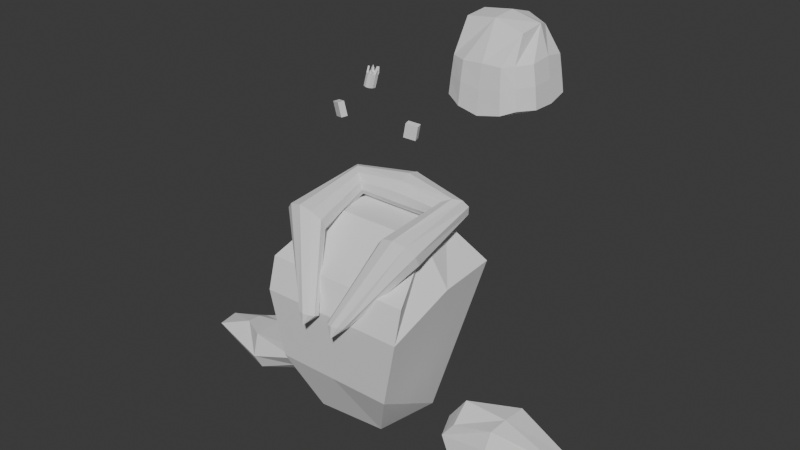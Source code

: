 # Source: king_generic_2.blend  (saved by Blender 4.5.90; exported with 4.5.12 LTS)
import bpy
from mathutils import Matrix  # noqa: F401  (used for matrix-valued properties, if any)

bpy.ops.wm.read_factory_settings(use_empty=True)
scene = bpy.context.scene
scene.name = 'Scene'

# ---- world
world_world = bpy.data.worlds.new('World'); scene.world = world_world
world_world.use_nodes = True; world_world.node_tree.nodes.clear()
_N = world_world.node_tree.nodes; _L = world_world.node_tree.links
n0 = _N.new('ShaderNodeOutputWorld'); n0.name = 'World Output'; n0.location = (200, 100)
n1 = _N.new('ShaderNodeBackground'); n1.name = 'Background'; n1.location = (-200, 100)
n1.inputs[0].default_value = (0.05088, 0.05088, 0.05088, 1.0)
_L.new(n1.outputs[0], n0.inputs[0])
n0.is_active_output = True
world_world.color = (0.05088, 0.05088, 0.05088)
world_world.sun_shadow_jitter_overblur = 0.0

# ---- meshes
me_cube_001 = bpy.data.meshes.new('Cube.001')
me_cube_001.from_pydata([(-0.8918, -1.022, 0.172), (-1.728, -1.698, 3.205), (-1.204, 0.4917, 0.2664), (-1.725, 1.237, 4.019), (0.74, -0.8871, 0.1701), (1.819, -1.698, 3.205), (1.108, 0.4917, 0.2784), (1.915, 1.265, 3.954), (-1.757, -1.459, 3.936), (-0.989, 0.8713, 4.797), (1.1, 0.8543, 4.773), (1.79, -1.459, 3.936), (0.6902, 1.219, 0.7085), (-1.004, 1.219, 0.7758), (-1.487, -1.572, 1.547), (1.422, -1.572, 1.547), (-0.03257, -1.572, 1.547), (1.928, -0.133, 3.856), (1.34, -0.152, 4.784), (0.0165, -1.459, 3.936), (0.1006, 1.037, 4.773), (0.1089, 1.448, 3.975), (-1.271, -0.1481, 4.784), (-1.819, -0.133, 3.9), (0.04562, -1.698, 3.205), (-0.1399, 1.219, 0.5789)], [], [(2, 23, 3, 13), (25, 21, 7, 12), (6, 12, 7, 17), (15, 16, 14, 0, 4), (2, 6, 4, 0), (21, 3, 9, 20), (10, 20, 9, 22, 8, 19, 11, 18), (17, 7, 10, 18), (23, 1, 8, 22), (5, 17, 18, 11), (2, 13, 25, 12, 6), (4, 6, 17, 5, 15), (15, 5, 24, 16), (16, 24, 1, 14), (24, 5, 11, 19), (7, 21, 20, 10), (3, 23, 22, 9), (1, 24, 19, 8), (13, 3, 21, 25), (0, 14, 1, 23, 2)])
_uv = me_cube_001.uv_layers.new(name='UVMap')
_uv.uv.foreach_set('vector', [0.375, 0.25, 0.625, 0.125, 0.625, 0.25, 0.5, 0.25, 0.5, 0.375, 0.625, 0.375, 0.625, 0.5, 0.5, 0.5, 0.375, 0.5, 0.5, 0.5, 0.625, 0.5, 0.625, 0.625, 0.5, 0.75, 0.5, 0.875, 0.5, 1.0, 0.375, 1.0, 0.375, 0.75, 0.125, 0.5, 0.375, 0.5, 0.375, 0.75, 0.125, 0.75, 0.625, 0.375, 0.625, 0.25, 0.625, 0.25, 0.625, 0.375, 0.625, 0.5, 0.75, 0.5, 0.875, 0.5, 0.875, 0.625, 0.875, 0.75, 0.75, 0.75, 0.625, 0.75, 0.625, 0.625, 0.625, 0.625, 0.625, 0.5, 0.625, 0.5, 0.625, 0.625, 0.625, 0.125, 0.625, 0.0, 0.625, 0.0, 0.625, 0.125, 0.625, 0.75, 0.625, 0.625, 0.625, 0.625, 0.625, 0.75, 0.375, 0.25, 0.5, 0.25, 0.5, 0.375, 0.5, 0.5, 0.375, 0.5, 0.375, 0.75, 0.375, 0.5, 0.625, 0.625, 0.625, 0.75, 0.5, 0.75, 0.5, 0.75, 0.625, 0.75, 0.625, 0.875, 0.5, 0.875, 0.5, 0.875, 0.625, 0.875, 0.625, 1.0, 0.5, 1.0, 0.625, 0.875, 0.625, 0.75, 0.625, 0.75, 0.625, 0.875, 0.625, 0.5, 0.625, 0.375, 0.625, 0.375, 0.625, 0.5, 0.625, 0.25, 0.625, 0.125, 0.625, 0.125, 0.625, 0.25, 0.625, 1.0, 0.625, 0.875, 0.625, 0.875, 0.625, 1.0, 0.5, 0.25, 0.625, 0.25, 0.625, 0.375, 0.5, 0.375, 0.375, 0.0, 0.5, 0.0, 0.625, 0.0, 0.625, 0.125, 0.375, 0.25])
me_cube_001.use_paint_bone_selection = False
me_cube_001.use_paint_mask_vertex = True
me_cube_001.update()
me_cube_011 = bpy.data.meshes.new('Cube.011')
me_cube_011.from_pydata([(2.464, -0.3565, -0.117), (0.5749, -0.6799, -0.3053), (2.448, 0.258, -0.221), (0.4761, 0.6853, -0.3254), (3.238, -0.2434, 0.3609), (0.5933, -0.5693, 0.3541), (3.325, 0.2741, 0.3517), (0.5596, 0.3918, 0.3925), (2.443, -0.07824, -0.2241), (1.637, -0.4455, -0.2977), (0.1066, 0.03029, -0.2778), (1.64, 0.6635, -0.2654), (3.475, 0.4002, 0.06841), (0.2454, 0.6767, -0.01464), (1.651, 0.5751, 0.6853), (3.28, -0.1531, 0.4108), (0.4382, 0.002563, 0.6213), (1.646, -0.5491, 0.6641), (3.463, -0.2317, 0.05528), (0.2848, -0.58, -0.05613), (-0.02569, 0.02428, -0.0169), (3.561, -0.144, 0.02894), (1.661, -0.7123, 0.2662), (1.671, -0.06835, 0.7273), (1.676, 0.788, 0.3077), (1.639, -0.0767, -0.3037)], [], [(25, 10, 3, 11), (24, 13, 7, 14), (23, 16, 5, 17), (22, 19, 1, 9), (21, 15, 4, 18), (20, 10, 1, 19), (16, 20, 19, 5), (7, 13, 20, 16), (13, 3, 10, 20), (8, 21, 18, 0), (2, 12, 21, 8), (12, 6, 15, 21), (18, 22, 9, 0), (4, 17, 22, 18), (17, 5, 19, 22), (15, 23, 17, 4), (6, 14, 23, 15), (14, 7, 16, 23), (12, 24, 14, 6), (2, 11, 24, 12), (11, 3, 13, 24), (8, 25, 11, 2), (0, 9, 25, 8), (9, 1, 10, 25)])
_uv = me_cube_011.uv_layers.new(name='UVMap')
_uv.uv.foreach_set('vector', [0.5, 0.125, 0.625, 0.125, 0.625, 0.25, 0.5, 0.25, 0.5, 0.375, 0.625, 0.375, 0.625, 0.5, 0.5, 0.5, 0.5, 0.625, 0.625, 0.625, 0.625, 0.75, 0.5, 0.75, 0.5, 0.875, 0.625, 0.875, 0.625, 1.0, 0.5, 1.0, 0.25, 0.625, 0.375, 0.625, 0.375, 0.75, 0.25, 0.75, 0.75, 0.625, 0.875, 0.625, 0.875, 0.75, 0.75, 0.75, 0.625, 0.625, 0.75, 0.625, 0.75, 0.75, 0.625, 0.75, 0.625, 0.5, 0.75, 0.5, 0.75, 0.625, 0.625, 0.625, 0.75, 0.5, 0.875, 0.5, 0.875, 0.625, 0.75, 0.625, 0.125, 0.625, 0.25, 0.625, 0.25, 0.75, 0.125, 0.75, 0.125, 0.5, 0.25, 0.5, 0.25, 0.625, 0.125, 0.625, 0.25, 0.5, 0.375, 0.5, 0.375, 0.625, 0.25, 0.625, 0.375, 0.875, 0.5, 0.875, 0.5, 1.0, 0.375, 1.0, 0.375, 0.75, 0.5, 0.75, 0.5, 0.875, 0.375, 0.875, 0.5, 0.75, 0.625, 0.75, 0.625, 0.875, 0.5, 0.875, 0.375, 0.625, 0.5, 0.625, 0.5, 0.75, 0.375, 0.75, 0.375, 0.5, 0.5, 0.5, 0.5, 0.625, 0.375, 0.625, 0.5, 0.5, 0.625, 0.5, 0.625, 0.625, 0.5, 0.625, 0.375, 0.375, 0.5, 0.375, 0.5, 0.5, 0.375, 0.5, 0.375, 0.25, 0.5, 0.25, 0.5, 0.375, 0.375, 0.375, 0.5, 0.25, 0.625, 0.25, 0.625, 0.375, 0.5, 0.375, 0.375, 0.125, 0.5, 0.125, 0.5, 0.25, 0.375, 0.25, 0.375, 0.0, 0.5, 0.0, 0.5, 0.125, 0.375, 0.125, 0.5, 0.0, 0.625, 0.0, 0.625, 0.125, 0.5, 0.125])
me_cube_011.use_paint_bone_selection = False
me_cube_011.use_paint_mask_vertex = True
me_cube_011.update()
me_cube_003 = bpy.data.meshes.new('Cube.003')
me_cube_003.from_pydata([(0.2198, -0.2248, -0.2917), (0.09338, -0.2588, 0.3942), (-0.1681, -0.01912, -0.4066), (-0.2946, -0.05315, 0.2794), (0.2946, 0.05315, -0.2794), (0.1681, 0.01912, 0.4066), (-0.09338, 0.2588, -0.3942), (-0.2198, 0.2248, 0.2917)], [], [(0, 1, 3, 2), (2, 3, 7, 6), (6, 7, 5, 4), (4, 5, 1, 0), (2, 6, 4, 0), (7, 3, 1, 5)])
_uv = me_cube_003.uv_layers.new(name='UVMap')
_uv.uv.foreach_set('vector', [0.375, 0.0, 0.625, 0.0, 0.625, 0.25, 0.375, 0.25, 0.375, 0.25, 0.625, 0.25, 0.625, 0.5, 0.375, 0.5, 0.375, 0.5, 0.625, 0.5, 0.625, 0.75, 0.375, 0.75, 0.375, 0.75, 0.625, 0.75, 0.625, 1.0, 0.375, 1.0, 0.125, 0.5, 0.375, 0.5, 0.375, 0.75, 0.125, 0.75, 0.625, 0.5, 0.875, 0.5, 0.875, 0.75, 0.625, 0.75])
me_cube_003.use_paint_bone_selection = False
me_cube_003.use_paint_mask_vertex = True
me_cube_003.update()
me_cube_002 = bpy.data.meshes.new('Cube.002')
me_cube_002.from_pydata([(0.5621, -0.8804, 0.1337), (0.7735, -0.5796, 1.772), (0.6816, 0.6972, 0.3561), (0.8925, 0.354, 1.723), (2.232, -0.8444, 0.1316), (2.084, -0.5235, 1.637), (2.304, 0.7153, 0.3605), (1.994, 0.4122, 1.605), (0.4215, 0.02878, 0.09272), (0.6309, -0.8208, 0.9796), (0.7735, 0.001243, 1.812), (0.7606, 0.6742, 0.9571), (1.444, 0.9917, 0.1413), (1.453, 0.6118, 1.718), (2.173, 0.7221, 0.9833), (2.494, 0.02426, 0.1225), (2.14, 0.01256, 1.735), (2.113, -0.7908, 1.031), (1.443, -1.092, -0.07209), (1.453, -0.5783, 1.857), (1.458, -0.001172, 1.902), (1.446, 0.06046, -0.3152), (1.473, -1.012, 1.022), (2.375, -0.01309, 1.12), (1.448, 0.9485, 0.974), (0.5348, 0.001976, 1.07), (0.444, -0.5105, 0.1064), (0.7175, 0.6881, 0.6689), (0.9328, 0.9635, 0.2468), (2.241, 0.7208, 0.6788), (2.486, 0.464, 0.2428), (2.179, -0.8289, 0.5957), (1.972, -1.053, 0.03492), (0.4513, 0.4905, 0.2285), (0.5949, -0.8536, 0.5688), (1.98, 0.9443, 0.2537), (2.481, -0.5046, 0.129), (0.9539, -1.074, 0.0241), (1.444, -0.5209, -0.2576), (1.445, 0.5351, -0.1322), (0.9063, 0.05319, -0.1824), (2.001, 0.04561, -0.1164), (0.9954, -0.9927, 0.9871), (1.916, -0.9924, 1.021), (1.447, -1.064, 0.4961), (2.353, -0.4887, 1.058), (2.36, 0.4574, 1.042), (2.438, 0.005588, 0.6348), (1.908, 0.9327, 0.976), (0.9829, 0.9394, 0.9624), (1.446, 0.9902, 0.5908), (0.5315, 0.4615, 1.011), (0.5375, -0.4935, 1.024), (0.4646, 0.01073, 0.6157), (0.4822, -0.5023, 0.5922), (0.4818, 0.4754, 0.6419), (0.9563, 0.9621, 0.6299), (1.944, 0.9489, 0.635), (2.427, 0.4598, 0.6515), (2.433, -0.5081, 0.6167), (1.943, -1.035, 0.5443), (0.9773, -1.047, 0.5322), (1.992, 0.5025, 0.04417), (0.9168, 0.5271, 0.001626), (0.9229, -0.5174, -0.1318), (1.989, -0.5098, -0.07656)], [], [(25, 10, 3, 11, 51), (24, 13, 7, 14, 48), (23, 16, 5, 17, 45), (22, 19, 1, 9, 42), (65, 36, 4, 32), (20, 10, 1, 19), (16, 20, 19, 5), (7, 13, 20, 16), (13, 3, 10, 20), (64, 38, 18, 37), (63, 39, 21, 40), (62, 30, 15, 41), (61, 42, 9, 34), (60, 43, 22, 44), (17, 5, 19, 22, 43), (59, 45, 17, 31), (58, 46, 23, 47), (14, 7, 16, 23, 46), (57, 48, 14, 29), (56, 49, 24, 50), (11, 3, 13, 24, 49), (55, 51, 11, 27), (54, 52, 25, 53), (9, 1, 10, 25, 52), (26, 54, 53, 8), (0, 34, 54, 26), (34, 9, 52, 54), (33, 55, 27, 2), (8, 53, 55, 33), (53, 25, 51, 55), (28, 56, 50, 12), (2, 27, 56, 28), (27, 11, 49, 56), (35, 57, 29, 6), (12, 50, 57, 35), (50, 24, 48, 57), (30, 58, 47, 15), (6, 29, 58, 30), (29, 14, 46, 58), (36, 59, 31, 4), (15, 47, 59, 36), (47, 23, 45, 59), (32, 60, 44, 18), (4, 31, 60, 32), (31, 17, 43, 60), (37, 61, 34, 0), (18, 44, 61, 37), (44, 22, 42, 61), (39, 62, 41, 21), (12, 35, 62, 39), (35, 6, 30, 62), (33, 63, 40, 8), (2, 28, 63, 33), (28, 12, 39, 63), (26, 64, 37, 0), (8, 40, 64, 26), (40, 21, 38, 64), (38, 65, 32, 18), (21, 41, 65, 38), (41, 15, 36, 65)])
_uv = me_cube_002.uv_layers.new(name='UVMap')
_uv.uv.foreach_set('vector', [0.5, 0.125, 0.625, 0.125, 0.625, 0.25, 0.5, 0.25, 0.5, 0.1875, 0.5, 0.375, 0.625, 0.375, 0.625, 0.5, 0.5, 0.5, 0.5, 0.4375, 0.5, 0.625, 0.625, 0.625, 0.625, 0.75, 0.5, 0.75, 0.5, 0.6875, 0.5, 0.875, 0.625, 0.875, 0.625, 1.0, 0.5, 1.0, 0.5, 0.9375, 0.3125, 0.6875, 0.375, 0.6875, 0.375, 0.75, 0.3125, 0.75, 0.75, 0.625, 0.875, 0.625, 0.875, 0.75, 0.75, 0.75, 0.625, 0.625, 0.75, 0.625, 0.75, 0.75, 0.625, 0.75, 0.625, 0.5, 0.75, 0.5, 0.75, 0.625, 0.625, 0.625, 0.75, 0.5, 0.875, 0.5, 0.875, 0.625, 0.75, 0.625, 0.1875, 0.6875, 0.25, 0.6875, 0.25, 0.75, 0.1875, 0.75, 0.1875, 0.5625, 0.25, 0.5625, 0.25, 0.625, 0.1875, 0.625, 0.3125, 0.5625, 0.375, 0.5625, 0.375, 0.625, 0.3125, 0.625, 0.4375, 0.9375, 0.5, 0.9375, 0.5, 1.0, 0.4375, 1.0, 0.4375, 0.8125, 0.5, 0.8125, 0.5, 0.875, 0.4375, 0.875, 0.5, 0.75, 0.625, 0.75, 0.625, 0.875, 0.5, 0.875, 0.5, 0.8125, 0.4375, 0.6875, 0.5, 0.6875, 0.5, 0.75, 0.4375, 0.75, 0.4375, 0.5625, 0.5, 0.5625, 0.5, 0.625, 0.4375, 0.625, 0.5, 0.5, 0.625, 0.5, 0.625, 0.625, 0.5, 0.625, 0.5, 0.5625, 0.4375, 0.4375, 0.5, 0.4375, 0.5, 0.5, 0.4375, 0.5, 0.4375, 0.3125, 0.5, 0.3125, 0.5, 0.375, 0.4375, 0.375, 0.5, 0.25, 0.625, 0.25, 0.625, 0.375, 0.5, 0.375, 0.5, 0.3125, 0.4375, 0.1875, 0.5, 0.1875, 0.5, 0.25, 0.4375, 0.25, 0.4375, 0.0625, 0.5, 0.0625, 0.5, 0.125, 0.4375, 0.125, 0.5, 0.0, 0.625, 0.0, 0.625, 0.125, 0.5, 0.125, 0.5, 0.0625, 0.375, 0.0625, 0.4375, 0.0625, 0.4375, 0.125, 0.375, 0.125, 0.375, 0.0, 0.4375, 0.0, 0.4375, 0.0625, 0.375, 0.0625, 0.4375, 0.0, 0.5, 0.0, 0.5, 0.0625, 0.4375, 0.0625, 0.375, 0.1875, 0.4375, 0.1875, 0.4375, 0.25, 0.375, 0.25, 0.375, 0.125, 0.4375, 0.125, 0.4375, 0.1875, 0.375, 0.1875, 0.4375, 0.125, 0.5, 0.125, 0.5, 0.1875, 0.4375, 0.1875, 0.375, 0.3125, 0.4375, 0.3125, 0.4375, 0.375, 0.375, 0.375, 0.375, 0.25, 0.4375, 0.25, 0.4375, 0.3125, 0.375, 0.3125, 0.4375, 0.25, 0.5, 0.25, 0.5, 0.3125, 0.4375, 0.3125, 0.375, 0.4375, 0.4375, 0.4375, 0.4375, 0.5, 0.375, 0.5, 0.375, 0.375, 0.4375, 0.375, 0.4375, 0.4375, 0.375, 0.4375, 0.4375, 0.375, 0.5, 0.375, 0.5, 0.4375, 0.4375, 0.4375, 0.375, 0.5625, 0.4375, 0.5625, 0.4375, 0.625, 0.375, 0.625, 0.375, 0.5, 0.4375, 0.5, 0.4375, 0.5625, 0.375, 0.5625, 0.4375, 0.5, 0.5, 0.5, 0.5, 0.5625, 0.4375, 0.5625, 0.375, 0.6875, 0.4375, 0.6875, 0.4375, 0.75, 0.375, 0.75, 0.375, 0.625, 0.4375, 0.625, 0.4375, 0.6875, 0.375, 0.6875, 0.4375, 0.625, 0.5, 0.625, 0.5, 0.6875, 0.4375, 0.6875, 0.375, 0.8125, 0.4375, 0.8125, 0.4375, 0.875, 0.375, 0.875, 0.375, 0.75, 0.4375, 0.75, 0.4375, 0.8125, 0.375, 0.8125, 0.4375, 0.75, 0.5, 0.75, 0.5, 0.8125, 0.4375, 0.8125, 0.375, 0.9375, 0.4375, 0.9375, 0.4375, 1.0, 0.375, 1.0, 0.375, 0.875, 0.4375, 0.875, 0.4375, 0.9375, 0.375, 0.9375, 0.4375, 0.875, 0.5, 0.875, 0.5, 0.9375, 0.4375, 0.9375, 0.25, 0.5625, 0.3125, 0.5625, 0.3125, 0.625, 0.25, 0.625, 0.25, 0.5, 0.3125, 0.5, 0.3125, 0.5625, 0.25, 0.5625, 0.3125, 0.5, 0.375, 0.5, 0.375, 0.5625, 0.3125, 0.5625, 0.125, 0.5625, 0.1875, 0.5625, 0.1875, 0.625, 0.125, 0.625, 0.125, 0.5, 0.1875, 0.5, 0.1875, 0.5625, 0.125, 0.5625, 0.1875, 0.5, 0.25, 0.5, 0.25, 0.5625, 0.1875, 0.5625, 0.125, 0.6875, 0.1875, 0.6875, 0.1875, 0.75, 0.125, 0.75, 0.125, 0.625, 0.1875, 0.625, 0.1875, 0.6875, 0.125, 0.6875, 0.1875, 0.625, 0.25, 0.625, 0.25, 0.6875, 0.1875, 0.6875, 0.25, 0.6875, 0.3125, 0.6875, 0.3125, 0.75, 0.25, 0.75, 0.25, 0.625, 0.3125, 0.625, 0.3125, 0.6875, 0.25, 0.6875, 0.3125, 0.625, 0.375, 0.625, 0.375, 0.6875, 0.3125, 0.6875])
me_cube_002.use_paint_bone_selection = False
me_cube_002.use_paint_mask_vertex = True
me_cube_002.update()
me_cylinder_001 = bpy.data.meshes.new('Cylinder.001')
me_cylinder_001.from_pydata([(0.0, 0.1374, -0.1963), (0.01379, 0.1252, 0.0972), (0.0694, 0.1112, -0.1963), (0.08318, 0.09898, 0.0972), (0.1123, 0.04246, -0.1963), (0.1261, 0.03028, 0.0972), (0.1123, -0.04246, -0.1963), (0.1261, -0.05464, 0.0972), (0.0694, -0.1112, -0.1963), (0.08318, -0.1233, 0.0972), (0.0, -0.1374, -0.1963), (0.01379, -0.1496, 0.0972), (-0.0694, -0.1112, -0.1963), (-0.05561, -0.1233, 0.0972), (-0.1123, -0.04246, -0.1963), (-0.0985, -0.05464, 0.0972), (-0.1123, 0.04246, -0.1963), (-0.0985, 0.03028, 0.0972), (-0.0694, 0.1112, -0.1963), (-0.05561, 0.09898, 0.0972), (0.04849, 0.1121, 0.224), (0.1261, -0.01218, 0.224), (0.04849, -0.1365, 0.224), (-0.07705, -0.08899, 0.224), (-0.07705, 0.06463, 0.224), (-0.01773, 0.07533, 0.0972), (-0.06061, 0.00663, 0.0972), (-0.03917, 0.04098, 0.224), (0.06039, 0.03871, 0.0972), (-0.009005, 0.06495, 0.0972), (0.02569, 0.05183, 0.224), (0.08333, -0.05464, 0.0972), (0.08333, 0.03028, 0.0972), (0.08333, -0.01218, 0.224), (0.0007707, -0.1152, 0.0972), (0.07017, -0.08892, 0.0972), (0.03547, -0.102, 0.224), (-0.06983, -0.03674, 0.0972), (-0.02694, -0.1054, 0.0972), (-0.04838, -0.0711, 0.224)], [], [(0, 1, 3, 2), (2, 3, 5, 4), (4, 5, 7, 6), (6, 7, 9, 8), (8, 9, 11, 10), (10, 11, 13, 12), (12, 13, 15, 14), (14, 15, 17, 16), (3, 1, 19, 17, 15, 13, 11, 9, 7, 5), (16, 17, 19, 18), (18, 19, 1, 0), (0, 2, 4, 6, 8, 10, 12, 14, 16, 18), (23, 15, 37, 39), (11, 22, 36, 34), (3, 20, 30, 28), (7, 21, 33, 31), (17, 24, 27, 26), (25, 26, 27), (24, 19, 25, 27), (19, 17, 26, 25), (29, 28, 30), (20, 1, 29, 30), (1, 3, 28, 29), (32, 31, 33), (21, 5, 32, 33), (5, 7, 31, 32), (35, 34, 36), (22, 9, 35, 36), (9, 11, 34, 35), (38, 39, 37), (13, 23, 39, 38), (15, 13, 38, 37)])
_uv = me_cylinder_001.uv_layers.new(name='UVMap')
_uv.uv.foreach_set('vector', [1.0, 0.5, 1.0, 1.0, 0.9, 1.0, 0.9, 0.5, 0.9, 0.5, 0.9, 1.0, 0.8, 1.0, 0.8, 0.5, 0.8, 0.5, 0.8, 1.0, 0.7, 1.0, 0.7, 0.5, 0.7, 0.5, 0.7, 1.0, 0.6, 1.0, 0.6, 0.5, 0.6, 0.5, 0.6, 1.0, 0.5, 1.0, 0.5, 0.5, 0.5, 0.5, 0.5, 1.0, 0.4, 1.0, 0.4, 0.5, 0.4, 0.5, 0.4, 1.0, 0.3, 1.0, 0.3, 0.5, 0.3, 0.5, 0.3, 1.0, 0.2, 1.0, 0.2, 0.5, 0.3911, 0.4442, 0.25, 0.49, 0.1089, 0.4442, 0.02175, 0.3242, 0.02175, 0.1758, 0.1089, 0.05584, 0.25, 0.01, 0.3911, 0.05584, 0.4783, 0.1758, 0.4783, 0.3242, 0.2, 0.5, 0.2, 1.0, 0.1, 1.0, 0.1, 0.5, 0.1, 0.5, 0.1, 1.0, -7.451e-08, 1.0, -7.451e-08, 0.5, 0.75, 0.49, 0.8911, 0.4442, 0.9783, 0.3242, 0.9783, 0.1758, 0.8911, 0.05584, 0.75, 0.01, 0.6089, 0.05584, 0.5217, 0.1758, 0.5217, 0.3242, 0.6089, 0.4442, 0.0, 0.0, 0.0, 0.0, 0.0, 0.0, 0.0, 0.0, 0.0, 0.0, 0.0, 0.0, 0.0, 0.0, 0.0, 0.0, 0.0, 0.0, 0.0, 0.0, 0.0, 0.0, 0.0, 0.0, 0.0, 0.0, 0.0, 0.0, 0.0, 0.0, 0.0, 0.0, 0.0, 0.0, 0.0, 0.0, 0.0, 0.0, 0.0, 0.0, 0.1089, 0.4442, 0.02175, 0.3242, 0.1089, 0.4442, 0.0, 0.0, 0.0, 0.0, 0.0, 0.0, 0.0, 0.0, 0.1, 1.0, 0.2, 1.0, 0.2, 1.0, 0.1, 1.0, 1.0, 1.0, 0.9, 1.0, 1.0, 1.0, 0.0, 0.0, 0.0, 0.0, 0.0, 0.0, 0.0, 0.0, 0.25, 0.49, 0.3911, 0.4442, 0.3911, 0.4442, 0.25, 0.49, 0.8, 1.0, 0.7, 1.0, 0.8, 1.0, 0.0, 0.0, 0.0, 0.0, 0.0, 0.0, 0.0, 0.0, 0.4783, 0.3242, 0.4783, 0.1758, 0.4783, 0.1758, 0.4783, 0.3242, 0.6, 1.0, 0.5, 1.0, 0.6, 1.0, 0.0, 0.0, 0.0, 0.0, 0.0, 0.0, 0.0, 0.0, 0.3911, 0.05584, 0.25, 0.01, 0.25, 0.01, 0.3911, 0.05584, 0.4, 1.0, 0.4, 1.0, 0.3, 1.0, 0.0, 0.0, 0.0, 0.0, 0.0, 0.0, 0.0, 0.0, 0.02175, 0.1758, 0.1089, 0.05584, 0.1089, 0.05584, 0.02175, 0.1758])
me_cylinder_001.use_paint_bone_selection = False
me_cylinder_001.use_paint_mask_vertex = True
me_cylinder_001.update()
me_cube_004 = bpy.data.meshes.new('Cube.004')
me_cube_004.from_pydata([(0.2198, -0.2248, -0.2917), (0.09338, -0.2588, 0.3942), (-0.1681, -0.01912, -0.4066), (-0.2946, -0.05315, 0.2794), (0.2946, 0.05315, -0.2794), (0.1681, 0.01912, 0.4066), (-0.09338, 0.2588, -0.3942), (-0.2198, 0.2248, 0.2917)], [], [(0, 1, 3, 2), (2, 3, 7, 6), (6, 7, 5, 4), (4, 5, 1, 0), (2, 6, 4, 0), (7, 3, 1, 5)])
_uv = me_cube_004.uv_layers.new(name='UVMap')
_uv.uv.foreach_set('vector', [0.375, 0.0, 0.625, 0.0, 0.625, 0.25, 0.375, 0.25, 0.375, 0.25, 0.625, 0.25, 0.625, 0.5, 0.375, 0.5, 0.375, 0.5, 0.625, 0.5, 0.625, 0.75, 0.375, 0.75, 0.375, 0.75, 0.625, 0.75, 0.625, 1.0, 0.375, 1.0, 0.125, 0.5, 0.375, 0.5, 0.375, 0.75, 0.125, 0.75, 0.625, 0.5, 0.875, 0.5, 0.875, 0.75, 0.625, 0.75])
me_cube_004.update()
me_cube_006 = bpy.data.meshes.new('Cube.006')
me_cube_006.from_pydata([(2.464, -0.3565, -0.117), (0.5749, -0.6799, -0.3053), (2.448, 0.258, -0.221), (0.4761, 0.6853, -0.3254), (3.238, -0.2434, 0.3609), (0.5933, -0.5693, 0.3541), (3.325, 0.2741, 0.3517), (0.5596, 0.3918, 0.3925), (2.443, -0.07824, -0.2241), (1.637, -0.4455, -0.2977), (0.1066, 0.03029, -0.2778), (1.64, 0.6635, -0.2654), (3.475, 0.4002, 0.06841), (0.2454, 0.6767, -0.01464), (1.651, 0.5751, 0.6853), (3.28, -0.1531, 0.4108), (0.4382, 0.002563, 0.6213), (1.646, -0.5491, 0.6641), (3.463, -0.2317, 0.05528), (0.2848, -0.58, -0.05613), (-0.02569, 0.02428, -0.0169), (3.561, -0.144, 0.02894), (1.661, -0.7123, 0.2662), (1.671, -0.06835, 0.7273), (1.676, 0.788, 0.3077), (1.639, -0.0767, -0.3037)], [], [(25, 10, 3, 11), (24, 13, 7, 14), (23, 16, 5, 17), (22, 19, 1, 9), (21, 15, 4, 18), (20, 10, 1, 19), (16, 20, 19, 5), (7, 13, 20, 16), (13, 3, 10, 20), (8, 21, 18, 0), (2, 12, 21, 8), (12, 6, 15, 21), (18, 22, 9, 0), (4, 17, 22, 18), (17, 5, 19, 22), (15, 23, 17, 4), (6, 14, 23, 15), (14, 7, 16, 23), (12, 24, 14, 6), (2, 11, 24, 12), (11, 3, 13, 24), (8, 25, 11, 2), (0, 9, 25, 8), (9, 1, 10, 25)])
_uv = me_cube_006.uv_layers.new(name='UVMap')
_uv.uv.foreach_set('vector', [0.5, 0.125, 0.625, 0.125, 0.625, 0.25, 0.5, 0.25, 0.5, 0.375, 0.625, 0.375, 0.625, 0.5, 0.5, 0.5, 0.5, 0.625, 0.625, 0.625, 0.625, 0.75, 0.5, 0.75, 0.5, 0.875, 0.625, 0.875, 0.625, 1.0, 0.5, 1.0, 0.25, 0.625, 0.375, 0.625, 0.375, 0.75, 0.25, 0.75, 0.75, 0.625, 0.875, 0.625, 0.875, 0.75, 0.75, 0.75, 0.625, 0.625, 0.75, 0.625, 0.75, 0.75, 0.625, 0.75, 0.625, 0.5, 0.75, 0.5, 0.75, 0.625, 0.625, 0.625, 0.75, 0.5, 0.875, 0.5, 0.875, 0.625, 0.75, 0.625, 0.125, 0.625, 0.25, 0.625, 0.25, 0.75, 0.125, 0.75, 0.125, 0.5, 0.25, 0.5, 0.25, 0.625, 0.125, 0.625, 0.25, 0.5, 0.375, 0.5, 0.375, 0.625, 0.25, 0.625, 0.375, 0.875, 0.5, 0.875, 0.5, 1.0, 0.375, 1.0, 0.375, 0.75, 0.5, 0.75, 0.5, 0.875, 0.375, 0.875, 0.5, 0.75, 0.625, 0.75, 0.625, 0.875, 0.5, 0.875, 0.375, 0.625, 0.5, 0.625, 0.5, 0.75, 0.375, 0.75, 0.375, 0.5, 0.5, 0.5, 0.5, 0.625, 0.375, 0.625, 0.5, 0.5, 0.625, 0.5, 0.625, 0.625, 0.5, 0.625, 0.375, 0.375, 0.5, 0.375, 0.5, 0.5, 0.375, 0.5, 0.375, 0.25, 0.5, 0.25, 0.5, 0.375, 0.375, 0.375, 0.5, 0.25, 0.625, 0.25, 0.625, 0.375, 0.5, 0.375, 0.375, 0.125, 0.5, 0.125, 0.5, 0.25, 0.375, 0.25, 0.375, 0.0, 0.5, 0.0, 0.5, 0.125, 0.375, 0.125, 0.5, 0.0, 0.625, 0.0, 0.625, 0.125, 0.5, 0.125])
me_cube_006.use_paint_bone_selection = False
me_cube_006.use_paint_mask_vertex = True
me_cube_006.update()
me_cube_007 = bpy.data.meshes.new('Cube.007')
me_cube_007.from_pydata([(-0.2313, -2.033, 3.29), (-0.3628, -2.071, 3.303), (-1.279, 0.73, 5.442), (-1.24, -1.148, 5.203), (-1.113, 0.5795, 5.381), (-0.9441, -1.11, 5.13), (-0.9952, 0.5016, 5.221), (-0.7614, -1.012, 4.939), (-0.9708, 0.5261, 5.022), (-0.7614, -0.8894, 4.704), (-1.049, 0.6436, 4.862), (-0.9441, -0.7906, 4.513), (-1.2, 0.8092, 4.801), (-1.24, -0.7529, 4.44), (-1.366, 0.9598, 4.862), (-1.535, -0.7906, 4.513), (-1.484, 1.038, 5.022), (-1.718, -0.8894, 4.704), (-1.508, 1.013, 5.221), (-1.718, -1.012, 4.939), (-1.43, 0.8957, 5.381), (-1.535, -1.11, 5.13), (-0.15, -1.934, 3.257), (-0.15, -1.812, 3.216), (-0.2313, -1.712, 3.183), (-0.3628, -1.674, 3.17), (-0.4943, -1.712, 3.183), (-0.5755, -1.812, 3.216), (-0.5755, -1.934, 3.257), (-0.4943, -2.033, 3.29), (0.04889, 0.9274, 5.578), (0.04274, 0.6507, 5.493), (0.03747, 0.4841, 5.285), (0.03509, 0.4914, 5.035), (0.03651, 0.6697, 4.837), (0.04118, 0.9509, 4.767), (0.04733, 1.228, 4.853), (0.0526, 1.394, 5.061), (0.05498, 1.387, 5.311), (0.05357, 1.209, 5.509), (-0.3628, -2.09, 3.018), (0.3012, -2.033, 3.29), (0.4327, -2.071, 3.303), (1.349, 0.73, 5.442), (1.31, -1.148, 5.203), (1.183, 0.5795, 5.381), (1.014, -1.11, 5.13), (1.065, 0.5016, 5.221), (0.8314, -1.012, 4.939), (1.041, 0.5261, 5.022), (0.8314, -0.8894, 4.704), (1.119, 0.6436, 4.862), (1.014, -0.7906, 4.513), (1.27, 0.8092, 4.801), (1.31, -0.7529, 4.44), (1.436, 0.9598, 4.862), (1.605, -0.7906, 4.513), (1.554, 1.038, 5.022), (1.788, -0.8894, 4.704), (1.578, 1.013, 5.221), (1.788, -1.012, 4.939), (1.5, 0.8957, 5.381), (1.605, -1.11, 5.13), (0.22, -1.934, 3.257), (0.22, -1.812, 3.216), (0.3012, -1.712, 3.183), (0.4327, -1.674, 3.17), (0.5642, -1.712, 3.183), (0.6455, -1.812, 3.216), (0.6455, -1.934, 3.257), (0.5642, -2.033, 3.29), (0.02107, 0.9274, 5.578), (0.02722, 0.6507, 5.493), (0.03249, 0.4841, 5.285), (0.03487, 0.4914, 5.035), (0.03346, 0.6697, 4.837), (0.02878, 0.9509, 4.767), (0.02263, 1.228, 4.853), (0.01736, 1.394, 5.061), (0.01498, 1.387, 5.311), (0.0164, 1.209, 5.509), (0.4327, -2.09, 3.018)], [], [(13, 11, 24, 25), (2, 3, 5, 4), (17, 15, 26, 27), (4, 5, 7, 6), (21, 19, 28, 29), (6, 7, 9, 8), (5, 3, 1, 0), (8, 9, 11, 10), (3, 21, 29, 1), (10, 11, 13, 12), (7, 5, 0, 22), (12, 13, 15, 14), (11, 9, 23, 24), (14, 15, 17, 16), (15, 13, 25, 26), (16, 17, 19, 18), (19, 17, 27, 28), (29, 28, 40), (18, 19, 21, 20), (9, 7, 22, 23), (20, 21, 3, 2), (14, 16, 37, 36), (30, 31, 32, 33, 34, 35, 36, 37, 38, 39), (10, 12, 35, 34), (20, 2, 30, 39), (6, 8, 33, 32), (16, 18, 38, 37), (12, 14, 36, 35), (8, 10, 34, 33), (2, 4, 31, 30), (4, 6, 32, 31), (18, 20, 39, 38), (0, 1, 40), (23, 22, 40), (25, 24, 40), (27, 26, 40), (22, 0, 40), (24, 23, 40), (26, 25, 40), (1, 29, 40), (28, 27, 40), (54, 66, 65, 52), (43, 45, 46, 44), (58, 68, 67, 56), (45, 47, 48, 46), (62, 70, 69, 60), (47, 49, 50, 48), (46, 41, 42, 44), (49, 51, 52, 50), (44, 42, 70, 62), (51, 53, 54, 52), (48, 63, 41, 46), (53, 55, 56, 54), (52, 65, 64, 50), (55, 57, 58, 56), (56, 67, 66, 54), (57, 59, 60, 58), (60, 69, 68, 58), (70, 81, 69), (59, 61, 62, 60), (50, 64, 63, 48), (61, 43, 44, 62), (55, 77, 78, 57), (71, 80, 79, 78, 77, 76, 75, 74, 73, 72), (51, 75, 76, 53), (61, 80, 71, 43), (47, 73, 74, 49), (57, 78, 79, 59), (53, 76, 77, 55), (49, 74, 75, 51), (43, 71, 72, 45), (45, 72, 73, 47), (59, 79, 80, 61), (41, 81, 42), (64, 81, 63), (66, 81, 65), (68, 81, 67), (63, 81, 41), (65, 81, 64), (67, 81, 66), (42, 81, 70), (69, 81, 68)])
_uv = me_cube_007.uv_layers.new(name='UVMap')
_uv.uv.foreach_set('vector', [0.5, 1.0, 0.6, 1.0, 0.6, 1.0, 0.5, 1.0, 1.0, 0.5, 1.0, 1.0, 0.9, 1.0, 0.9, 0.5, 0.3, 1.0, 0.4, 1.0, 0.4, 1.0, 0.3, 1.0, 0.9, 0.5, 0.9, 1.0, 0.8, 1.0, 0.8, 0.5, 0.1, 1.0, 0.2, 1.0, 0.2, 1.0, 0.1, 1.0, 0.8, 0.5, 0.8, 1.0, 0.7, 1.0, 0.7, 0.5, 0.9, 1.0, 1.0, 1.0, 1.0, 1.0, 0.9, 1.0, 0.7, 0.5, 0.7, 1.0, 0.6, 1.0, 0.6, 0.5, -7.451e-08, 1.0, 0.1, 1.0, 0.1, 1.0, -7.451e-08, 1.0, 0.6, 0.5, 0.6, 1.0, 0.5, 1.0, 0.5, 0.5, 0.8, 1.0, 0.9, 1.0, 0.9, 1.0, 0.8, 1.0, 0.5, 0.5, 0.5, 1.0, 0.4, 1.0, 0.4, 0.5, 0.6, 1.0, 0.7, 1.0, 0.7, 1.0, 0.6, 1.0, 0.4, 0.5, 0.4, 1.0, 0.3, 1.0, 0.3, 0.5, 0.4, 1.0, 0.5, 1.0, 0.5, 1.0, 0.4, 1.0, 0.3, 0.5, 0.3, 1.0, 0.2, 1.0, 0.2, 0.5, 0.2, 1.0, 0.3, 1.0, 0.3, 1.0, 0.2, 1.0, 0.1, 1.0, 0.2, 1.0, 0.1, 1.0, 0.2, 0.5, 0.2, 1.0, 0.1, 1.0, 0.1, 0.5, 0.7, 1.0, 0.8, 1.0, 0.8, 1.0, 0.7, 1.0, 0.1, 0.5, 0.1, 1.0, -7.451e-08, 1.0, -7.451e-08, 0.5, 0.4, 0.5, 0.3, 0.5, 0.3, 0.5, 0.4, 0.5, 0.75, 0.49, 0.8911, 0.4442, 0.9783, 0.3242, 0.9783, 0.1758, 0.8911, 0.05584, 0.75, 0.01, 0.6089, 0.05584, 0.5217, 0.1758, 0.5217, 0.3242, 0.6089, 0.4442, 0.6, 0.5, 0.5, 0.5, 0.5, 0.5, 0.6, 0.5, 0.1, 0.5, -7.451e-08, 0.5, -7.451e-08, 0.5, 0.1, 0.5, 0.8, 0.5, 0.7, 0.5, 0.7, 0.5, 0.8, 0.5, 0.3, 0.5, 0.2, 0.5, 0.2, 0.5, 0.3, 0.5, 0.5, 0.5, 0.4, 0.5, 0.4, 0.5, 0.5, 0.5, 0.7, 0.5, 0.6, 0.5, 0.6, 0.5, 0.7, 0.5, 1.0, 0.5, 0.9, 0.5, 0.9, 0.5, 1.0, 0.5, 0.9, 0.5, 0.8, 0.5, 0.8, 0.5, 0.9, 0.5, 0.2, 0.5, 0.1, 0.5, 0.1, 0.5, 0.2, 0.5, 0.9, 1.0, 1.0, 1.0, 0.9, 1.0, 0.7, 1.0, 0.8, 1.0, 0.7, 1.0, 0.5, 1.0, 0.6, 1.0, 0.5, 1.0, 0.3, 1.0, 0.4, 1.0, 0.3, 1.0, 0.8, 1.0, 0.9, 1.0, 0.8, 1.0, 0.6, 1.0, 0.7, 1.0, 0.6, 1.0, 0.4, 1.0, 0.5, 1.0, 0.4, 1.0, -7.451e-08, 1.0, 0.1, 1.0, -7.451e-08, 1.0, 0.2, 1.0, 0.3, 1.0, 0.2, 1.0, 0.5, 1.0, 0.5, 1.0, 0.6, 1.0, 0.6, 1.0, 1.0, 0.5, 0.9, 0.5, 0.9, 1.0, 1.0, 1.0, 0.3, 1.0, 0.3, 1.0, 0.4, 1.0, 0.4, 1.0, 0.9, 0.5, 0.8, 0.5, 0.8, 1.0, 0.9, 1.0, 0.1, 1.0, 0.1, 1.0, 0.2, 1.0, 0.2, 1.0, 0.8, 0.5, 0.7, 0.5, 0.7, 1.0, 0.8, 1.0, 0.9, 1.0, 0.9, 1.0, 1.0, 1.0, 1.0, 1.0, 0.7, 0.5, 0.6, 0.5, 0.6, 1.0, 0.7, 1.0, -7.451e-08, 1.0, -7.451e-08, 1.0, 0.1, 1.0, 0.1, 1.0, 0.6, 0.5, 0.5, 0.5, 0.5, 1.0, 0.6, 1.0, 0.8, 1.0, 0.8, 1.0, 0.9, 1.0, 0.9, 1.0, 0.5, 0.5, 0.4, 0.5, 0.4, 1.0, 0.5, 1.0, 0.6, 1.0, 0.6, 1.0, 0.7, 1.0, 0.7, 1.0, 0.4, 0.5, 0.3, 0.5, 0.3, 1.0, 0.4, 1.0, 0.4, 1.0, 0.4, 1.0, 0.5, 1.0, 0.5, 1.0, 0.3, 0.5, 0.2, 0.5, 0.2, 1.0, 0.3, 1.0, 0.2, 1.0, 0.2, 1.0, 0.3, 1.0, 0.3, 1.0, 0.1, 1.0, 0.1, 1.0, 0.2, 1.0, 0.2, 0.5, 0.1, 0.5, 0.1, 1.0, 0.2, 1.0, 0.7, 1.0, 0.7, 1.0, 0.8, 1.0, 0.8, 1.0, 0.1, 0.5, -7.451e-08, 0.5, -7.451e-08, 1.0, 0.1, 1.0, 0.4, 0.5, 0.4, 0.5, 0.3, 0.5, 0.3, 0.5, 0.75, 0.49, 0.6089, 0.4442, 0.5217, 0.3242, 0.5217, 0.1758, 0.6089, 0.05584, 0.75, 0.01, 0.8911, 0.05584, 0.9783, 0.1758, 0.9783, 0.3242, 0.8911, 0.4442, 0.6, 0.5, 0.6, 0.5, 0.5, 0.5, 0.5, 0.5, 0.1, 0.5, 0.1, 0.5, -7.451e-08, 0.5, -7.451e-08, 0.5, 0.8, 0.5, 0.8, 0.5, 0.7, 0.5, 0.7, 0.5, 0.3, 0.5, 0.3, 0.5, 0.2, 0.5, 0.2, 0.5, 0.5, 0.5, 0.5, 0.5, 0.4, 0.5, 0.4, 0.5, 0.7, 0.5, 0.7, 0.5, 0.6, 0.5, 0.6, 0.5, 1.0, 0.5, 1.0, 0.5, 0.9, 0.5, 0.9, 0.5, 0.9, 0.5, 0.9, 0.5, 0.8, 0.5, 0.8, 0.5, 0.2, 0.5, 0.2, 0.5, 0.1, 0.5, 0.1, 0.5, 0.9, 1.0, 0.9, 1.0, 1.0, 1.0, 0.7, 1.0, 0.7, 1.0, 0.8, 1.0, 0.5, 1.0, 0.5, 1.0, 0.6, 1.0, 0.3, 1.0, 0.3, 1.0, 0.4, 1.0, 0.8, 1.0, 0.8, 1.0, 0.9, 1.0, 0.6, 1.0, 0.6, 1.0, 0.7, 1.0, 0.4, 1.0, 0.4, 1.0, 0.5, 1.0, -7.451e-08, 1.0, -7.451e-08, 1.0, 0.1, 1.0, 0.2, 1.0, 0.2, 1.0, 0.3, 1.0])
me_cube_007.use_paint_bone_selection = False
me_cube_007.use_paint_mask_vertex = True
me_cube_007.update()
arm_mannequin_rig = bpy.data.armatures.new('mannequin_rig')  # bones are not reproduced

# ---- objects
ob_mannequin = bpy.data.objects.new('Mannequin', arm_mannequin_rig)
ob_body = bpy.data.objects.new('body', me_cube_001)
ob_left_arm = bpy.data.objects.new('left arm', me_cube_011)
ob_right_ear = bpy.data.objects.new('right ear', me_cube_003)
ob_head = bpy.data.objects.new('head', me_cube_002)
ob_crownlet = bpy.data.objects.new('crownlet', me_cylinder_001)
ob_left_ear = bpy.data.objects.new('left ear', me_cube_004)
ob_right_arm = bpy.data.objects.new('right arm', me_cube_006)
ob_erminfur = bpy.data.objects.new('erminfur', me_cube_007)

# ---- transforms, parenting, visibility, modifiers, constraints
ob_mannequin.location = (0.02075, -0.00703, 4.335)
ob_mannequin.display_type = 'WIRE'
ob_mannequin.show_name = True
ob_mannequin.show_in_front = True
ob_body.parent = ob_mannequin
ob_body.matrix_parent_inverse = Matrix(((1.0, -0.0, 0.0, 0.0234), (-0.0, 1.0, -0.0, -0.06783), (0.0, -0.0, 1.0, 0.007125), (-0.0, 0.0, -0.0, 1.0)))
ob_body.location = (0.02075, -0.00703, -0.7845)
_vg = ob_body.vertex_groups.new(name='chest')
for _i, _w in zip([1, 3, 5, 7, 8, 9, 10, 11, 17, 18, 19, 20, 21, 22, 23, 24], [0.0, 0.0, 0.0, 0.0, 0.0, 0.0, 0.0, 0.0, 0.0, 0.0, 0.0, 0.0, 0.0, 0.0, 0.0, 0.0]): _vg.add([_i], _w, 'REPLACE')
_vg = ob_body.vertex_groups.new(name='head')
_vg = ob_body.vertex_groups.new(name='hip')
for _i, _w in zip([0, 2, 3, 4, 5, 6, 7, 9, 10, 11, 12, 13, 14, 15, 16, 17, 18, 20, 21, 24, 25], [1.0, 1.0, 0.0, 1.0, 0.0, 1.0, 0.0, 0.0, 0.0, 0.0, 1.0, 1.0, 1.0, 1.0, 1.0, 0.0, 0.0, 0.0, 0.0, 0.005695, 1.0]): _vg.add([_i], _w, 'REPLACE')
_vg = ob_body.vertex_groups.new(name='root')
_vg = ob_body.vertex_groups.new(name='upperarm.L')
_vg = ob_body.vertex_groups.new(name='right arm')
_vg = ob_body.vertex_groups.new(name='spine')
for _i, _w in zip([1, 3, 5, 7, 8, 9, 10, 11, 17, 18, 19, 20, 21, 22, 23, 24], [1.0, 1.0, 1.0, 1.0, 1.0, 1.0, 1.0, 1.0, 1.0, 1.0, 1.0, 1.0, 1.0, 1.0, 1.0, 0.9943]): _vg.add([_i], _w, 'REPLACE')
_vg = ob_body.vertex_groups.new(name='neck')
_vg = ob_body.vertex_groups.new(name='shoulder.L')
_vg = ob_body.vertex_groups.new(name='lowerarm.L')
_vg = ob_body.vertex_groups.new(name='hand.L')
_vg = ob_body.vertex_groups.new(name='shoulder.R')
_vg = ob_body.vertex_groups.new(name='upperarm.R')
_vg = ob_body.vertex_groups.new(name='lowerarm.R')
_vg = ob_body.vertex_groups.new(name='hand.R')
_vg = ob_body.vertex_groups.new(name='upperleg.L')
_vg = ob_body.vertex_groups.new(name='lowerleg.L')
_vg = ob_body.vertex_groups.new(name='foot.L')
_vg = ob_body.vertex_groups.new(name='upperleg.R')
_vg = ob_body.vertex_groups.new(name='lowerleg.R')
_vg = ob_body.vertex_groups.new(name='foot.R')
_m = ob_body.modifiers.new('Armature', 'ARMATURE')
_m.object = ob_mannequin
ob_left_arm.parent = ob_mannequin
ob_left_arm.matrix_parent_inverse = Matrix(((1.0, -0.0, 0.0, 0.0234), (-0.0, 1.0, -0.0, -0.06783), (0.0, -0.0, 1.0, 0.007125), (-0.0, 0.0, -0.0, 1.0)))
ob_left_arm.location = (2.001, -0.02463, -0.1646)
ob_left_arm.rotation_euler = (-0.04641, 0.05716, -0.01277)
ob_left_arm.scale = (0.8726, 1.0, 1.0)
_vg = ob_left_arm.vertex_groups.new(name='spine')
for _i, _w in zip([1, 3, 5, 7, 10, 13, 16, 19, 20], [0.0, 0.0, 0.0, 0.0, 0.0, 0.0, 0.0, 0.0, 0.0]): _vg.add([_i], _w, 'REPLACE')
_vg = ob_left_arm.vertex_groups.new(name='head')
_vg = ob_left_arm.vertex_groups.new(name='hip')
_vg = ob_left_arm.vertex_groups.new(name='upperarm.L')
_vg.add([1, 3, 5, 7, 10, 13, 16, 19, 20], 1.0, 'REPLACE')
_vg = ob_left_arm.vertex_groups.new(name='hand.L')
for _i, _w in zip([0, 1, 2, 3, 4, 5, 6, 7, 8, 9, 10, 11, 12, 13, 14, 15, 16, 17, 18, 19, 20, 21, 22, 23, 24, 25], [1.0, 0.0, 1.0, 0.0, 1.0, 0.0, 1.0, 0.0, 1.0, 0.0, 0.0, 0.0, 1.0, 0.0, 0.0, 1.0, 0.0, 0.0, 1.0, 0.0, 0.0, 1.0, 0.0, 0.0, 0.0, 0.0]): _vg.add([_i], _w, 'REPLACE')
_vg = ob_left_arm.vertex_groups.new(name='shoulder.L')
_vg = ob_left_arm.vertex_groups.new(name='lowerarm.L')
_vg.add([9, 11, 14, 17, 22, 23, 24, 25], 1.0, 'REPLACE')
_vg = ob_left_arm.vertex_groups.new(name='neck')
_vg = ob_left_arm.vertex_groups.new(name='shoulder.R')
_vg = ob_left_arm.vertex_groups.new(name='upperarm.R')
_vg = ob_left_arm.vertex_groups.new(name='lowerarm.R')
_vg = ob_left_arm.vertex_groups.new(name='hand.R')
_vg = ob_left_arm.vertex_groups.new(name='upperleg.L')
_vg = ob_left_arm.vertex_groups.new(name='lowerleg.L')
_vg = ob_left_arm.vertex_groups.new(name='foot.L')
_vg = ob_left_arm.vertex_groups.new(name='upperleg.R')
_vg = ob_left_arm.vertex_groups.new(name='lowerleg.R')
_vg = ob_left_arm.vertex_groups.new(name='foot.R')
_m = ob_left_arm.modifiers.new('Armature', 'ARMATURE')
_m.object = ob_mannequin
ob_right_ear.parent = ob_mannequin
ob_right_ear.matrix_parent_inverse = Matrix(((1.0, -0.0, 0.0, 0.0234), (-0.0, 1.0, -0.0, -0.06783), (0.0, -0.0, 1.0, 0.007125), (-0.0, 0.0, -0.0, 1.0)))
ob_right_ear.location = (-1.043, -0.01698, 6.281)
ob_right_ear.scale = (0.5929, 0.5125, 0.4669)
_vg = ob_right_ear.vertex_groups.new(name='hip')
_vg = ob_right_ear.vertex_groups.new(name='spine')
_vg = ob_right_ear.vertex_groups.new(name='neck')
_vg = ob_right_ear.vertex_groups.new(name='head')
_vg.add([0, 1, 2, 3, 4, 5, 6, 7], 1.0, 'REPLACE')
_vg = ob_right_ear.vertex_groups.new(name='shoulder.L')
_vg = ob_right_ear.vertex_groups.new(name='upperarm.L')
_vg = ob_right_ear.vertex_groups.new(name='lowerarm.L')
_vg = ob_right_ear.vertex_groups.new(name='hand.L')
_vg = ob_right_ear.vertex_groups.new(name='shoulder.R')
_vg = ob_right_ear.vertex_groups.new(name='upperarm.R')
_vg = ob_right_ear.vertex_groups.new(name='lowerarm.R')
_vg = ob_right_ear.vertex_groups.new(name='hand.R')
_m = ob_right_ear.modifiers.new('Armature', 'ARMATURE')
_m.object = ob_mannequin
ob_head.parent = ob_mannequin
ob_head.matrix_parent_inverse = Matrix(((1.0, -0.0, 0.0, 0.0234), (-0.0, 1.0, -0.0, -0.06783), (0.0, -0.0, 1.0, 0.007125), (-0.0, 0.0, -0.0, 1.0)))
ob_head.location = (0.1183, 2.318, 6.468)
_vg = ob_head.vertex_groups.new(name='head')
_vg.add([0, 1, 2, 3, 4, 5, 6, 7, 8, 9, 10, 11, 12, 13, 14, 15, 16, 17, 18, 19, 20, 21, 22, 23, 24, 25, 26, 27, 28, 29, 30, 31, 32, 33, 34, 35, 36, 37, 38, 39, 40, 41, 42, 43, 44, 45, 46, 47, 48, 49, 50, 51, 52, 53, 54, 55, 56, 57, 58, 59, 60, 61, 62, 63, 64, 65], 1.0, 'REPLACE')
_m = ob_head.modifiers.new('Armature', 'ARMATURE')
_m.object = ob_mannequin
ob_crownlet.parent = ob_mannequin
ob_crownlet.matrix_parent_inverse = Matrix(((1.0, -0.0, 0.0, 0.0234), (-0.0, 1.0, -0.0, -0.06783), (0.0, -0.0, 1.0, 0.007125), (-0.0, 0.0, -0.0, 1.0)))
ob_crownlet.location = (0.0004368, -0.1995, 7.261)
ob_crownlet.rotation_euler = (-0.1126, 0.1695, -0.01908)
ob_crownlet.scale = (1.0, 1.0, 1.0)
_vg = ob_crownlet.vertex_groups.new(name='head')
_vg.add([0, 1, 2, 3, 4, 5, 6, 7, 8, 9, 10, 11, 12, 13, 14, 15, 16, 17, 18, 19, 20, 21, 22, 23, 24, 25, 26, 27, 28, 29, 30, 31, 32, 33, 34, 35, 36, 37, 38, 39], 1.0, 'REPLACE')
_m = ob_crownlet.modifiers.new('Armature', 'ARMATURE')
_m.object = ob_mannequin
ob_left_ear.parent = ob_mannequin
ob_left_ear.matrix_parent_inverse = Matrix(((1.0, -0.0, 0.0, 0.0234), (-0.0, 1.0, -0.0, -0.06783), (0.0, -0.0, 1.0, 0.007125), (-0.0, 0.0, -0.0, 1.0)))
ob_left_ear.location = (0.8847, -0.01698, 6.281)
ob_left_ear.scale = (-0.5929, 0.5125, 0.4669)
_vg = ob_left_ear.vertex_groups.new(name='spine')
_vg = ob_left_ear.vertex_groups.new(name='head')
for _i, _w in zip([0, 1, 2, 3, 4, 5, 6, 7], [1.0, 0.999, 1.0, 0.9997, 1.0, 0.999, 1.0, 0.9992]): _vg.add([_i], _w, 'REPLACE')
_vg = ob_left_ear.vertex_groups.new(name='hip')
_vg = ob_left_ear.vertex_groups.new(name='root')
_vg = ob_left_ear.vertex_groups.new(name='upperarm.L')
_vg = ob_left_ear.vertex_groups.new(name='right arm')
_vg = ob_left_ear.vertex_groups.new(name='neck')
_vg = ob_left_ear.vertex_groups.new(name='shoulder.L')
_vg = ob_left_ear.vertex_groups.new(name='lowerarm.L')
_vg = ob_left_ear.vertex_groups.new(name='hand.L')
_vg = ob_left_ear.vertex_groups.new(name='shoulder.R')
_vg = ob_left_ear.vertex_groups.new(name='upperarm.R')
_vg = ob_left_ear.vertex_groups.new(name='lowerarm.R')
_vg = ob_left_ear.vertex_groups.new(name='hand.R')
_vg = ob_left_ear.vertex_groups.new(name='upperleg.L')
_vg = ob_left_ear.vertex_groups.new(name='lowerleg.L')
_vg = ob_left_ear.vertex_groups.new(name='foot.L')
_vg = ob_left_ear.vertex_groups.new(name='upperleg.R')
_vg = ob_left_ear.vertex_groups.new(name='lowerleg.R')
_vg = ob_left_ear.vertex_groups.new(name='foot.R')
_m = ob_left_ear.modifiers.new('Armature', 'ARMATURE')
_m.object = ob_mannequin
ob_right_arm.parent = ob_mannequin
ob_right_arm.matrix_parent_inverse = Matrix(((1.0, -0.0, 0.0, 0.0234), (-0.0, 1.0, -0.0, -0.06783), (0.0, -0.0, 1.0, 0.007125), (-0.0, 0.0, -0.0, 1.0)))
ob_right_arm.location = (-1.91, -0.02463, -0.09956)
ob_right_arm.rotation_euler = (3.095, -0.06096, 0.01277)
ob_right_arm.scale = (-0.8726, 1.0, 1.0)
_vg = ob_right_arm.vertex_groups.new(name='spine')
for _i, _w in zip([1, 3, 5, 7, 10, 13, 16, 19, 20], [0.0, 0.0, 0.0, 0.0, 0.0, 0.0, 0.0, 0.0, 0.0]): _vg.add([_i], _w, 'REPLACE')
_vg = ob_right_arm.vertex_groups.new(name='head')
_vg = ob_right_arm.vertex_groups.new(name='hip')
_vg = ob_right_arm.vertex_groups.new(name='upperarm.L')
for _i, _w in zip([1, 3, 5, 7, 10, 13, 16, 19, 20], [0.0, 0.0, 0.0, 0.0, 0.0, 0.0, 0.0, 0.0, 0.0]): _vg.add([_i], _w, 'REPLACE')
_vg = ob_right_arm.vertex_groups.new(name='hand.L')
for _i, _w in zip([0, 1, 2, 3, 4, 5, 6, 7, 8, 9, 10, 11, 12, 13, 14, 15, 16, 17, 18, 19, 20, 21, 22, 23, 24, 25], [0.0, 0.0, 0.0, 0.0, 0.0, 0.0, 0.0, 0.0, 0.0, 0.0, 0.0, 0.0, 0.0, 0.0, 0.0, 0.0, 0.0, 0.0, 0.0, 0.0, 0.0, 0.0, 0.0, 0.0, 0.0, 0.0]): _vg.add([_i], _w, 'REPLACE')
_vg = ob_right_arm.vertex_groups.new(name='shoulder.L')
_vg = ob_right_arm.vertex_groups.new(name='lowerarm.L')
for _i, _w in zip([9, 11, 14, 17, 22, 23, 24, 25], [0.0, 0.0, 0.0, 0.0, 0.0, 0.0, 0.0, 0.0]): _vg.add([_i], _w, 'REPLACE')
_vg = ob_right_arm.vertex_groups.new(name='neck')
_vg = ob_right_arm.vertex_groups.new(name='shoulder.R')
_vg = ob_right_arm.vertex_groups.new(name='upperarm.R')
_vg.add([1, 3, 5, 7, 10, 13, 16, 19, 20], 1.0, 'REPLACE')
_vg = ob_right_arm.vertex_groups.new(name='lowerarm.R')
_vg.add([9, 11, 14, 17, 22, 23, 24, 25], 1.0, 'REPLACE')
_vg = ob_right_arm.vertex_groups.new(name='hand.R')
_vg.add([0, 2, 4, 6, 8, 12, 15, 18, 21], 1.0, 'REPLACE')
_m = ob_right_arm.modifiers.new('Armature', 'ARMATURE')
_m.object = ob_mannequin
ob_erminfur.parent = ob_mannequin
ob_erminfur.matrix_parent_inverse = Matrix(((1.0, -0.0, 0.0, 0.0234), (-0.0, 1.0, -0.0, -0.06783), (0.0, -0.0, 1.0, 0.007125), (-0.0, 0.0, -0.0, 1.0)))
ob_erminfur.location = (0.02075, -0.00703, -0.7845)
_vg = ob_erminfur.vertex_groups.new(name='chest')
_vg.add([0, 1, 2, 3, 4, 5, 6, 7, 8, 9, 10, 11, 12, 13, 14, 15, 16, 17, 18, 19, 20, 21, 22, 23, 24, 25, 26, 27, 28, 29, 30, 31, 32, 33, 34, 35, 36, 37, 38, 39, 40, 41, 42, 43, 44, 45, 46, 47, 48, 49, 50, 51, 52, 53, 54, 55, 56, 57, 58, 59, 60, 61, 62, 63, 64, 65, 66, 67, 68, 69, 70, 71, 72, 73, 74, 75, 76, 77, 78, 79, 80, 81], 1.0, 'REPLACE')
_vg = ob_erminfur.vertex_groups.new(name='head')
_vg = ob_erminfur.vertex_groups.new(name='hip')
for _i, _w in zip([0, 1, 22, 23, 24, 25, 26, 27, 28, 29, 40, 41, 42, 63, 64, 65, 66, 67, 68, 69, 70, 81], [0.507, 0.507, 0.507, 0.507, 0.507, 0.507, 0.507, 0.507, 0.507, 0.507, 0.507, 0.507, 0.507, 0.507, 0.507, 0.507, 0.507, 0.507, 0.507, 0.507, 0.507, 0.507]): _vg.add([_i], _w, 'REPLACE')
_vg = ob_erminfur.vertex_groups.new(name='root')
_vg = ob_erminfur.vertex_groups.new(name='upperarm.L')
_vg = ob_erminfur.vertex_groups.new(name='right arm')
_vg = ob_erminfur.vertex_groups.new(name='spine')
_vg.add([2, 3, 4, 5, 6, 7, 8, 9, 10, 11, 12, 13, 14, 15, 16, 17, 18, 19, 20, 21, 30, 31, 32, 33, 34, 35, 36, 37, 38, 39, 43, 44, 45, 46, 47, 48, 49, 50, 51, 52, 53, 54, 55, 56, 57, 58, 59, 60, 61, 62, 71, 72, 73, 74, 75, 76, 77, 78, 79, 80], 1.0, 'REPLACE')
_vg = ob_erminfur.vertex_groups.new(name='neck')
_vg = ob_erminfur.vertex_groups.new(name='shoulder.L')
_vg = ob_erminfur.vertex_groups.new(name='lowerarm.L')
_vg = ob_erminfur.vertex_groups.new(name='hand.L')
_vg = ob_erminfur.vertex_groups.new(name='shoulder.R')
_vg = ob_erminfur.vertex_groups.new(name='upperarm.R')
_vg = ob_erminfur.vertex_groups.new(name='lowerarm.R')
_vg = ob_erminfur.vertex_groups.new(name='hand.R')
_vg = ob_erminfur.vertex_groups.new(name='upperleg.L')
_vg = ob_erminfur.vertex_groups.new(name='lowerleg.L')
_vg = ob_erminfur.vertex_groups.new(name='foot.L')
_vg = ob_erminfur.vertex_groups.new(name='upperleg.R')
_vg = ob_erminfur.vertex_groups.new(name='lowerleg.R')
_vg = ob_erminfur.vertex_groups.new(name='foot.R')
_m = ob_erminfur.modifiers.new('Armature', 'ARMATURE')
_m.object = ob_mannequin

# ---- collection membership
scene.collection.objects.link(ob_mannequin)
scene.collection.objects.link(ob_body)
scene.collection.objects.link(ob_left_arm)
scene.collection.objects.link(ob_right_ear)
scene.collection.objects.link(ob_head)
scene.collection.objects.link(ob_crownlet)
scene.collection.objects.link(ob_left_ear)
scene.collection.objects.link(ob_right_arm)
scene.collection.objects.link(ob_erminfur)

# ---- scene / render settings (as saved in the file)
scene.frame_start = 1; scene.frame_end = 250; scene.frame_set(51)
scene.render.engine = 'BLENDER_EEVEE_NEXT'
bpy.context.view_layer.update()

# ---- added for rendering (the .blend has no active camera and no usable light): camera, sun
cam_auto = bpy.data.cameras.new('AutoCamera')
cam_auto.lens = 50.0
cam_auto.sensor_width = 36.0
cam_auto.clip_end = 1000.0
ob_auto_camera = bpy.data.objects.new('AutoCamera', cam_auto)
scene.collection.objects.link(ob_auto_camera)
ob_auto_camera.location = (13.8808, -16.0036, 19.0264)
ob_auto_camera.rotation_euler = (1.09748, -7.21219e-08, 0.694738)
scene.camera = ob_auto_camera
light_auto_sun = bpy.data.lights.new('AutoSun', 'SUN')
light_auto_sun.energy = 3.0
light_auto_sun.angle = 0.0523599
ob_auto_sun = bpy.data.objects.new('AutoSun', light_auto_sun)
scene.collection.objects.link(ob_auto_sun)
ob_auto_sun.rotation_euler = (0.872665, 0.174533, 0.523599)
bpy.context.view_layer.update()

